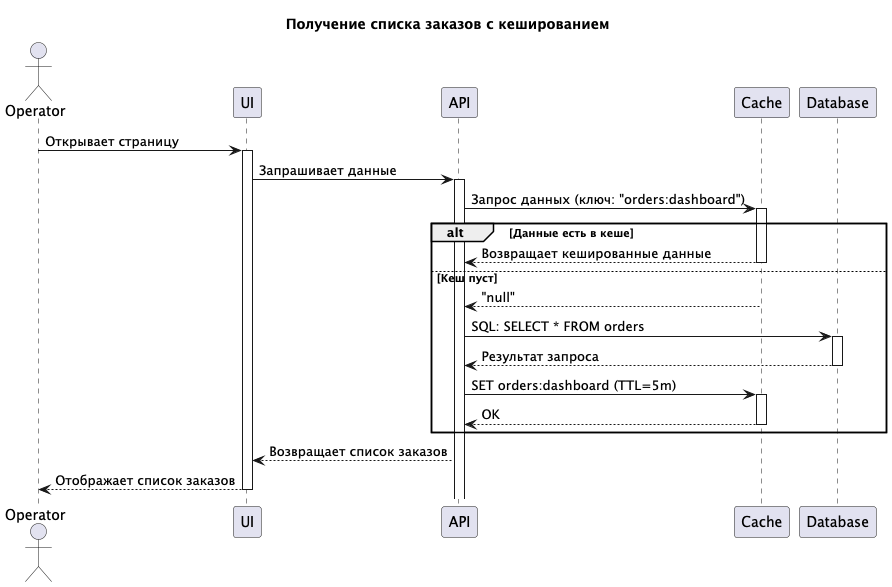

The diagram above was rendered by PlantUML. Its source (embedded in the PNG):
@startuml
title Получение списка заказов с кешированием

actor Operator as op
participant "UI" as front
participant "API" as api
participant "Cache" as cache
participant "Database" as db

op -> front: Открывает страницу
activate front

front -> api: Запрашивает данные
activate api

api -> cache: Запрос данных (ключ: "orders:dashboard")
activate cache

alt Данные есть в кеше
    cache --> api: Возвращает кешированные данные
    deactivate cache
else Кеш пуст
    cache --> api: "null"
    deactivate cache

    api -> db: SQL: SELECT * FROM orders
    activate db
    db --> api: Результат запроса
    deactivate db

    api -> cache: SET orders:dashboard (TTL=5m)
    activate cache
    cache --> api: OK
    deactivate cache
end

api --> front: Возвращает список заказов
front --> op: Отображает список заказов
deactivate front
@enduml